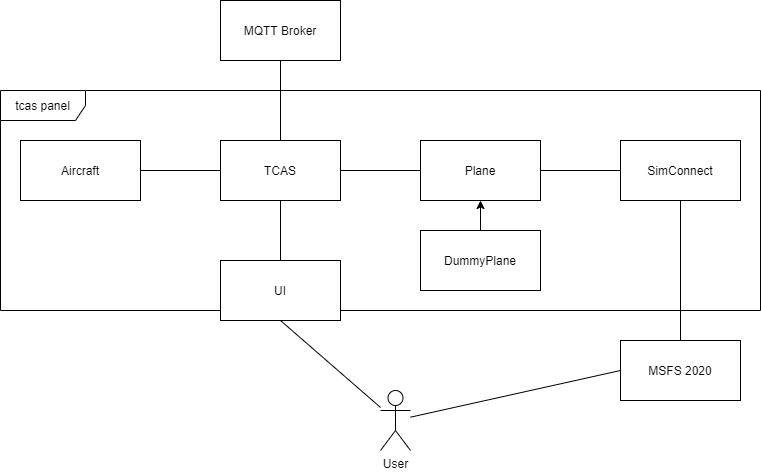

The diagram above was exported from draw.io. Its source (the exported page's mxGraphModel, read from the mxfile embedded in the PNG):
<mxGraphModel dx="918" dy="854" grid="1" gridSize="10" guides="1" tooltips="1" connect="1" arrows="1" fold="1" page="1" pageScale="1" pageWidth="850" pageHeight="1100" math="0" shadow="0">
  <root>
    <mxCell id="0" />
    <mxCell id="1" parent="0" />
    <mxCell id="7HMvGgByIRks2YuZLPbB-17" style="edgeStyle=orthogonalEdgeStyle;rounded=0;orthogonalLoop=1;jettySize=auto;html=1;endArrow=none;endFill=0;" edge="1" parent="1" source="7HMvGgByIRks2YuZLPbB-1" target="7HMvGgByIRks2YuZLPbB-13">
      <mxGeometry relative="1" as="geometry" />
    </mxCell>
    <mxCell id="7HMvGgByIRks2YuZLPbB-1" value="SimConnect" style="rounded=0;whiteSpace=wrap;html=1;" vertex="1" parent="1">
      <mxGeometry x="680" y="480" width="120" height="60" as="geometry" />
    </mxCell>
    <mxCell id="7HMvGgByIRks2YuZLPbB-7" style="edgeStyle=orthogonalEdgeStyle;rounded=0;orthogonalLoop=1;jettySize=auto;html=1;endArrow=none;endFill=0;" edge="1" parent="1" source="7HMvGgByIRks2YuZLPbB-2" target="7HMvGgByIRks2YuZLPbB-3">
      <mxGeometry relative="1" as="geometry" />
    </mxCell>
    <mxCell id="7HMvGgByIRks2YuZLPbB-9" style="edgeStyle=orthogonalEdgeStyle;rounded=0;orthogonalLoop=1;jettySize=auto;html=1;endArrow=none;endFill=0;" edge="1" parent="1" source="7HMvGgByIRks2YuZLPbB-3" target="7HMvGgByIRks2YuZLPbB-6">
      <mxGeometry relative="1" as="geometry" />
    </mxCell>
    <mxCell id="7HMvGgByIRks2YuZLPbB-10" style="edgeStyle=orthogonalEdgeStyle;rounded=0;orthogonalLoop=1;jettySize=auto;html=1;endArrow=none;endFill=0;" edge="1" parent="1" source="7HMvGgByIRks2YuZLPbB-3" target="7HMvGgByIRks2YuZLPbB-4">
      <mxGeometry relative="1" as="geometry" />
    </mxCell>
    <mxCell id="7HMvGgByIRks2YuZLPbB-3" value="TCAS" style="rounded=0;whiteSpace=wrap;html=1;" vertex="1" parent="1">
      <mxGeometry x="280" y="480" width="120" height="60" as="geometry" />
    </mxCell>
    <mxCell id="7HMvGgByIRks2YuZLPbB-12" style="edgeStyle=orthogonalEdgeStyle;rounded=0;orthogonalLoop=1;jettySize=auto;html=1;endArrow=none;endFill=0;" edge="1" parent="1" source="7HMvGgByIRks2YuZLPbB-4" target="7HMvGgByIRks2YuZLPbB-1">
      <mxGeometry relative="1" as="geometry" />
    </mxCell>
    <mxCell id="7HMvGgByIRks2YuZLPbB-4" value="Plane" style="rounded=0;whiteSpace=wrap;html=1;" vertex="1" parent="1">
      <mxGeometry x="480" y="480" width="120" height="60" as="geometry" />
    </mxCell>
    <mxCell id="7HMvGgByIRks2YuZLPbB-11" style="edgeStyle=orthogonalEdgeStyle;rounded=0;orthogonalLoop=1;jettySize=auto;html=1;endArrow=classic;endFill=1;" edge="1" parent="1" source="7HMvGgByIRks2YuZLPbB-5" target="7HMvGgByIRks2YuZLPbB-4">
      <mxGeometry relative="1" as="geometry" />
    </mxCell>
    <mxCell id="7HMvGgByIRks2YuZLPbB-5" value="DummyPlane" style="rounded=0;whiteSpace=wrap;html=1;" vertex="1" parent="1">
      <mxGeometry x="480" y="570" width="120" height="60" as="geometry" />
    </mxCell>
    <mxCell id="7HMvGgByIRks2YuZLPbB-6" value="MQTT Broker" style="rounded=0;whiteSpace=wrap;html=1;" vertex="1" parent="1">
      <mxGeometry x="280" y="340" width="120" height="60" as="geometry" />
    </mxCell>
    <mxCell id="7HMvGgByIRks2YuZLPbB-15" style="edgeStyle=orthogonalEdgeStyle;rounded=0;orthogonalLoop=1;jettySize=auto;html=1;endArrow=none;endFill=0;" edge="1" parent="1" source="7HMvGgByIRks2YuZLPbB-8" target="7HMvGgByIRks2YuZLPbB-3">
      <mxGeometry relative="1" as="geometry" />
    </mxCell>
    <mxCell id="7HMvGgByIRks2YuZLPbB-8" value="Aircraft" style="rounded=0;whiteSpace=wrap;html=1;" vertex="1" parent="1">
      <mxGeometry x="80" y="480" width="120" height="60" as="geometry" />
    </mxCell>
    <mxCell id="7HMvGgByIRks2YuZLPbB-13" value="MSFS 2020" style="rounded=0;whiteSpace=wrap;html=1;" vertex="1" parent="1">
      <mxGeometry x="680" y="680" width="120" height="60" as="geometry" />
    </mxCell>
    <mxCell id="7HMvGgByIRks2YuZLPbB-18" style="rounded=0;orthogonalLoop=1;jettySize=auto;html=1;entryX=0.5;entryY=1;entryDx=0;entryDy=0;endArrow=none;endFill=0;" edge="1" parent="1" source="7HMvGgByIRks2YuZLPbB-16" target="7HMvGgByIRks2YuZLPbB-2">
      <mxGeometry relative="1" as="geometry">
        <Array as="points" />
      </mxGeometry>
    </mxCell>
    <mxCell id="7HMvGgByIRks2YuZLPbB-19" style="edgeStyle=none;rounded=0;orthogonalLoop=1;jettySize=auto;html=1;entryX=0;entryY=0.5;entryDx=0;entryDy=0;endArrow=none;endFill=0;" edge="1" parent="1" source="7HMvGgByIRks2YuZLPbB-16" target="7HMvGgByIRks2YuZLPbB-13">
      <mxGeometry relative="1" as="geometry">
        <Array as="points" />
      </mxGeometry>
    </mxCell>
    <mxCell id="7HMvGgByIRks2YuZLPbB-23" value="tcas panel" style="shape=umlFrame;whiteSpace=wrap;html=1;width=85;height=30;" vertex="1" parent="1">
      <mxGeometry x="60" y="430" width="760" height="220" as="geometry" />
    </mxCell>
    <mxCell id="7HMvGgByIRks2YuZLPbB-16" value="User" style="shape=umlActor;verticalLabelPosition=bottom;verticalAlign=top;html=1;outlineConnect=0;" vertex="1" parent="1">
      <mxGeometry x="440" y="730" width="30" height="60" as="geometry" />
    </mxCell>
    <mxCell id="7HMvGgByIRks2YuZLPbB-2" value="UI" style="rounded=0;whiteSpace=wrap;html=1;" vertex="1" parent="1">
      <mxGeometry x="280" y="600" width="120" height="60" as="geometry" />
    </mxCell>
  </root>
</mxGraphModel>